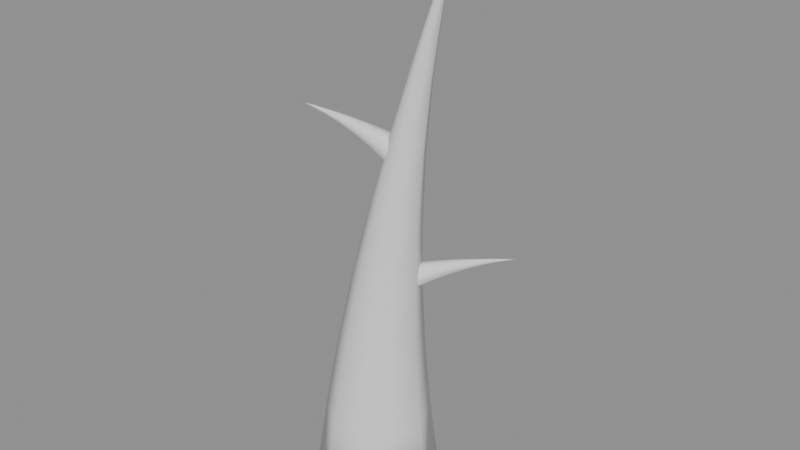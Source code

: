 # Source: thorn_spike.blend  (saved by Blender 5.1.29; exported with 4.5.12 LTS)
import bpy
from mathutils import Matrix  # noqa: F401  (used for matrix-valued properties, if any)

bpy.ops.wm.read_factory_settings(use_empty=True)
scene = bpy.context.scene
scene.name = 'Scene'

# ---- materials (node trees are filled in below, after node groups)
mat_mat_wood_bark_brown = bpy.data.materials.new('Mat_Wood_Bark_Brown')
mat_mat_foliage_moss_deep = bpy.data.materials.new('Mat_Foliage_Moss_Deep')

# ---- material node trees

# ---- meshes
me_thornspike = bpy.data.meshes.new('ThornSpike')
me_thornspike.from_pydata([(0.11, 0.0, 0.0), (0.06858, 0.086, 0.0), (-0.02448, 0.1072, 0.0), (-0.09911, 0.04773, 0.0), (-0.09911, -0.04773, 0.0), (-0.02448, -0.1072, 0.0), (0.06858, -0.086, 0.0), (0.09559, 0.0, 0.125), (0.06054, 0.07278, 0.125), (-0.01821, 0.09076, 0.125), (-0.08137, 0.04039, 0.125), (-0.08137, -0.04039, 0.125), (-0.01821, -0.09076, 0.125), (0.06054, -0.07278, 0.125), (0.08677, 0.0, 0.25), (0.05787, 0.06003, 0.25), (-0.007084, 0.07485, 0.25), (-0.05917, 0.03331, 0.25), (-0.05917, -0.03331, 0.25), (-0.007084, -0.07485, 0.25), (0.05787, -0.06003, 0.25), (0.08363, 0.0, 0.375), (0.06061, 0.04779, 0.375), (0.008898, 0.0596, 0.375), (-0.03257, 0.02652, 0.375), (-0.03257, -0.02652, 0.375), (0.008898, -0.0596, 0.375), (0.06061, -0.04779, 0.375), (0.08625, 0.0, 0.5), (0.06884, 0.03616, 0.5), (0.02971, 0.04509, 0.5), (-0.001669, 0.02007, 0.5), (-0.001669, -0.02007, 0.5), (0.02971, -0.04509, 0.5), (0.06884, -0.03616, 0.5), (0.09478, 0.0, 0.625), (0.08263, 0.02524, 0.625), (0.05532, 0.03147, 0.625), (0.03342, 0.01401, 0.625), (0.03342, -0.01401, 0.625), (0.05532, -0.03147, 0.625), (0.08263, -0.02524, 0.625), (0.1094, 0.0, 0.75), (0.1021, 0.0152, 0.75), (0.08567, 0.01896, 0.75), (0.07248, 0.008437, 0.75), (0.07248, -0.008437, 0.75), (0.08567, -0.01896, 0.75), (0.1021, -0.0152, 0.75), (0.1307, 0.0, 0.875), (0.1276, 0.006392, 0.875), (0.1207, 0.007971, 0.875), (0.1151, 0.003547, 0.875), (0.1151, -0.003547, 0.875), (0.1207, -0.007971, 0.875), (0.1276, -0.006392, 0.875), (0.16, 0.0, 1.0), (0.0322, 0.007042, 0.3535), (0.01588, 0.0247, 0.3635), (0.002662, 0.02376, 0.3859), (0.002502, 0.004928, 0.4039), (0.01552, -0.01762, 0.4039), (0.03191, -0.0269, 0.3859), (0.03933, -0.01592, 0.3635), (0.0516, 0.01825, 0.3699), (0.03779, 0.03319, 0.3784), (0.02661, 0.0324, 0.3973), (0.02647, 0.01646, 0.4126), (0.03749, -0.002622, 0.4126), (0.05136, -0.01047, 0.3973), (0.05764, -0.001187, 0.3784), (0.07159, 0.02978, 0.3851), (0.0602, 0.04211, 0.3921), (0.05097, 0.04145, 0.4077), (0.05086, 0.02831, 0.4203), (0.05994, 0.01257, 0.4203), (0.07138, 0.006095, 0.4077), (0.07657, 0.01376, 0.3921), (0.09215, 0.04166, 0.399), (0.08308, 0.05147, 0.4046), (0.07574, 0.05095, 0.417), (0.07565, 0.04048, 0.427), (0.08288, 0.02795, 0.427), (0.09199, 0.0228, 0.417), (0.09611, 0.02889, 0.4046), (0.1133, 0.05387, 0.4117), (0.1064, 0.0613, 0.4159), (0.1009, 0.0609, 0.4253), (0.1008, 0.05298, 0.4328), (0.1063, 0.0435, 0.4328), (0.1132, 0.0396, 0.4253), (0.1163, 0.04422, 0.4159), (0.1351, 0.06644, 0.423), (0.1303, 0.07162, 0.4259), (0.1264, 0.07134, 0.4325), (0.1264, 0.06582, 0.4378), (0.1302, 0.0592, 0.4378), (0.135, 0.05648, 0.4325), (0.1372, 0.0597, 0.4259), (0.1575, 0.07937, 0.4329), (0.1546, 0.08249, 0.4347), (0.1523, 0.08233, 0.4386), (0.1522, 0.079, 0.4418), (0.1545, 0.07501, 0.4418), (0.1574, 0.07337, 0.4386), (0.1587, 0.07531, 0.4347), (0.1806, 0.0927, 0.4414), (0.1793, 0.09401, 0.4421), (0.1784, 0.09394, 0.4438), (0.1783, 0.09254, 0.4451), (0.1793, 0.09086, 0.4451), (0.1805, 0.09017, 0.4438), (0.1811, 0.09099, 0.4421), (0.2045, 0.1065, 0.448), (0.03755, -0.004531, 0.5988), (0.04892, -0.02119, 0.6068), (0.06111, -0.0219, 0.6247), (0.06493, -0.006111, 0.6391), (0.05751, 0.01428, 0.6391), (0.04443, 0.02391, 0.6247), (0.03555, 0.01554, 0.6068), (0.0223, -0.01008, 0.6129), (0.03192, -0.02418, 0.6197), (0.04223, -0.02478, 0.6349), (0.04546, -0.01142, 0.647), (0.03918, 0.005832, 0.647), (0.02812, 0.01399, 0.6349), (0.02061, 0.006904, 0.6197), (0.006509, -0.01583, 0.6261), (0.01445, -0.02746, 0.6317), (0.02295, -0.02795, 0.6442), (0.02562, -0.01693, 0.6543), (0.02044, -0.002703, 0.6543), (0.01131, 0.004022, 0.6442), (0.005115, -0.001819, 0.6317), (-0.009822, -0.02177, 0.6384), (-0.003502, -0.03103, 0.6429), (0.003268, -0.03142, 0.6528), (0.005391, -0.02265, 0.6608), (0.001268, -0.01132, 0.6608), (-0.005997, -0.005967, 0.6528), (-0.01093, -0.01062, 0.6429), (-0.02671, -0.02792, 0.6498), (-0.02192, -0.03492, 0.6531), (-0.0168, -0.03522, 0.6607), (-0.0152, -0.02858, 0.6667), (-0.01832, -0.02001, 0.6667), (-0.02381, -0.01596, 0.6607), (-0.02755, -0.01948, 0.6531), (-0.04416, -0.03427, 0.6601), (-0.04082, -0.03916, 0.6625), (-0.03725, -0.03937, 0.6678), (-0.03613, -0.03473, 0.672), (-0.0383, -0.02875, 0.672), (-0.04214, -0.02592, 0.6678), (-0.04475, -0.02838, 0.6625), (-0.06221, -0.04084, 0.6695), (-0.0602, -0.04379, 0.6709), (-0.05805, -0.04391, 0.6741), (-0.05737, -0.04112, 0.6766), (-0.05868, -0.03752, 0.6766), (-0.06099, -0.03581, 0.6741), (-0.06256, -0.03729, 0.6709), (-0.0809, -0.04764, 0.6778), (-0.08006, -0.04888, 0.6784), (-0.07915, -0.04894, 0.6797), (-0.07887, -0.04776, 0.6808), (-0.07942, -0.04625, 0.6808), (-0.08039, -0.04553, 0.6797), (-0.08105, -0.04615, 0.6784), (-0.1004, -0.05475, 0.6846)], [], [(0, 1, 8, 7), (1, 2, 9, 8), (2, 3, 10, 9), (3, 4, 11, 10), (4, 5, 12, 11), (5, 6, 13, 12), (6, 0, 7, 13), (7, 8, 15, 14), (8, 9, 16, 15), (9, 10, 17, 16), (10, 11, 18, 17), (11, 12, 19, 18), (12, 13, 20, 19), (13, 7, 14, 20), (14, 15, 22, 21), (15, 16, 23, 22), (16, 17, 24, 23), (17, 18, 25, 24), (18, 19, 26, 25), (19, 20, 27, 26), (20, 14, 21, 27), (21, 22, 29, 28), (22, 23, 30, 29), (23, 24, 31, 30), (24, 25, 32, 31), (25, 26, 33, 32), (26, 27, 34, 33), (27, 21, 28, 34), (28, 29, 36, 35), (29, 30, 37, 36), (30, 31, 38, 37), (31, 32, 39, 38), (32, 33, 40, 39), (33, 34, 41, 40), (34, 28, 35, 41), (35, 36, 43, 42), (36, 37, 44, 43), (37, 38, 45, 44), (38, 39, 46, 45), (39, 40, 47, 46), (40, 41, 48, 47), (41, 35, 42, 48), (42, 43, 50, 49), (43, 44, 51, 50), (44, 45, 52, 51), (45, 46, 53, 52), (46, 47, 54, 53), (47, 48, 55, 54), (48, 42, 49, 55), (49, 50, 56), (50, 51, 56), (51, 52, 56), (52, 53, 56), (53, 54, 56), (54, 55, 56), (55, 49, 56), (6, 5, 4, 3, 2, 1, 0), (57, 58, 65, 64), (58, 59, 66, 65), (59, 60, 67, 66), (60, 61, 68, 67), (61, 62, 69, 68), (62, 63, 70, 69), (63, 57, 64, 70), (64, 65, 72, 71), (65, 66, 73, 72), (66, 67, 74, 73), (67, 68, 75, 74), (68, 69, 76, 75), (69, 70, 77, 76), (70, 64, 71, 77), (71, 72, 79, 78), (72, 73, 80, 79), (73, 74, 81, 80), (74, 75, 82, 81), (75, 76, 83, 82), (76, 77, 84, 83), (77, 71, 78, 84), (78, 79, 86, 85), (79, 80, 87, 86), (80, 81, 88, 87), (81, 82, 89, 88), (82, 83, 90, 89), (83, 84, 91, 90), (84, 78, 85, 91), (85, 86, 93, 92), (86, 87, 94, 93), (87, 88, 95, 94), (88, 89, 96, 95), (89, 90, 97, 96), (90, 91, 98, 97), (91, 85, 92, 98), (92, 93, 100, 99), (93, 94, 101, 100), (94, 95, 102, 101), (95, 96, 103, 102), (96, 97, 104, 103), (97, 98, 105, 104), (98, 92, 99, 105), (99, 100, 107, 106), (100, 101, 108, 107), (101, 102, 109, 108), (102, 103, 110, 109), (103, 104, 111, 110), (104, 105, 112, 111), (105, 99, 106, 112), (106, 107, 113), (107, 108, 113), (108, 109, 113), (109, 110, 113), (110, 111, 113), (111, 112, 113), (112, 106, 113), (63, 62, 61, 60, 59, 58, 57), (114, 115, 122, 121), (115, 116, 123, 122), (116, 117, 124, 123), (117, 118, 125, 124), (118, 119, 126, 125), (119, 120, 127, 126), (120, 114, 121, 127), (121, 122, 129, 128), (122, 123, 130, 129), (123, 124, 131, 130), (124, 125, 132, 131), (125, 126, 133, 132), (126, 127, 134, 133), (127, 121, 128, 134), (128, 129, 136, 135), (129, 130, 137, 136), (130, 131, 138, 137), (131, 132, 139, 138), (132, 133, 140, 139), (133, 134, 141, 140), (134, 128, 135, 141), (135, 136, 143, 142), (136, 137, 144, 143), (137, 138, 145, 144), (138, 139, 146, 145), (139, 140, 147, 146), (140, 141, 148, 147), (141, 135, 142, 148), (142, 143, 150, 149), (143, 144, 151, 150), (144, 145, 152, 151), (145, 146, 153, 152), (146, 147, 154, 153), (147, 148, 155, 154), (148, 142, 149, 155), (149, 150, 157, 156), (150, 151, 158, 157), (151, 152, 159, 158), (152, 153, 160, 159), (153, 154, 161, 160), (154, 155, 162, 161), (155, 149, 156, 162), (156, 157, 164, 163), (157, 158, 165, 164), (158, 159, 166, 165), (159, 160, 167, 166), (160, 161, 168, 167), (161, 162, 169, 168), (162, 156, 163, 169), (163, 164, 170), (164, 165, 170), (165, 166, 170), (166, 167, 170), (167, 168, 170), (168, 169, 170), (169, 163, 170), (120, 119, 118, 117, 116, 115, 114)])
me_thornspike.polygons.foreach_set('use_smooth', [True] * 171)
me_thornspike.polygons.foreach_set('material_index', [0, 0, 0, 0, 0, 0, 0, 0, 0, 0, 0, 0, 0, 0, 0, 0, 0, 0, 0, 0, 0, 0, 0, 0, 0, 0, 0, 0, 0, 0, 0, 0, 0, 0, 0, 1, 1, 1, 1, 1, 1, 1, 1, 1, 1, 1, 1, 1, 1, 1, 1, 1, 1, 1, 1, 1, 0, 0, 0, 0, 0, 0, 0, 0, 0, 0, 0, 0, 0, 0, 0, 0, 0, 0, 0, 0, 0, 0, 0, 0, 0, 0, 0, 0, 0, 0, 0, 0, 0, 0, 0, 0, 1, 1, 1, 1, 1, 1, 1, 1, 1, 1, 1, 1, 1, 1, 1, 1, 1, 1, 1, 1, 1, 0, 0, 0, 0, 0, 0, 0, 0, 0, 0, 0, 0, 0, 0, 0, 0, 0, 0, 0, 0, 0, 0, 0, 0, 0, 0, 0, 0, 0, 0, 0, 0, 0, 0, 0, 0, 1, 1, 1, 1, 1, 1, 1, 1, 1, 1, 1, 1, 1, 1, 1, 1, 1, 1, 1, 1, 1, 0])
me_thornspike.materials.append(mat_mat_wood_bark_brown)
me_thornspike.materials.append(mat_mat_foliage_moss_deep)
me_thornspike.update()

# ---- objects
ob_thornspike = bpy.data.objects.new('ThornSpike', me_thornspike)

# ---- transforms, parenting, visibility, modifiers, constraints
ob_thornspike.location = (0.0, 0.0, 0.0)

# ---- collection membership
scene.collection.objects.link(ob_thornspike)

# ---- scene / render settings (as saved in the file)
scene.frame_start = 1; scene.frame_end = 250; scene.frame_set(1)
scene.render.engine = 'BLENDER_EEVEE_NEXT'
scene.render.bake_bias = 0.0
scene.render.bake_samples = 0
scene.cycles.sampling_pattern = 'TABULATED_SOBOL'
scene.eevee.use_volume_custom_range = False
bpy.context.view_layer.update()

# ---- added for rendering (the .blend has no active camera and no usable light): camera, sun + grey world if the file has none
cam_auto = bpy.data.cameras.new('AutoCamera')
cam_auto.lens = 50.0
cam_auto.sensor_width = 36.0
cam_auto.clip_end = 1000.0
ob_auto_camera = bpy.data.objects.new('AutoCamera', cam_auto)
scene.collection.objects.link(ob_auto_camera)
ob_auto_camera.location = (1.03946, -1.18491, 1.28994)
ob_auto_camera.rotation_euler = (1.09748, -7.21219e-08, 0.694738)
scene.camera = ob_auto_camera
light_auto_sun = bpy.data.lights.new('AutoSun', 'SUN')
light_auto_sun.energy = 3.0
light_auto_sun.angle = 0.0523599
ob_auto_sun = bpy.data.objects.new('AutoSun', light_auto_sun)
scene.collection.objects.link(ob_auto_sun)
ob_auto_sun.rotation_euler = (0.872665, 0.174533, 0.523599)
if scene.world is None:
    world_auto = bpy.data.worlds.new('AutoWorld')
    world_auto.color = (0.3, 0.3, 0.3)
    scene.world = world_auto
bpy.context.view_layer.update()

